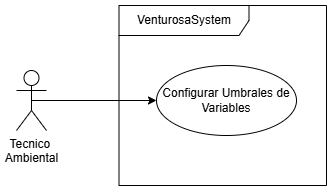

The diagram above was exported from draw.io. Its source (the exported page's mxGraphModel, read from the mxfile embedded in the PNG):
<mxGraphModel dx="944" dy="545" grid="1" gridSize="10" guides="1" tooltips="1" connect="1" arrows="1" fold="1" page="1" pageScale="1" pageWidth="827" pageHeight="583" background="light-dark(#FFFFFF,#FFFFFF)" math="0" shadow="0">
  <root>
    <mxCell id="0" />
    <mxCell id="1" parent="0" />
    <mxCell id="F9IpEOV7cwyKC9hZlxKi-2" parent="1" style="ellipse;whiteSpace=wrap;html=1;fillColor=none;strokeColor=light-dark(#000000,#000000);" value="&lt;font style=&quot;color: light-dark(rgb(0, 0, 0), rgb(0, 0, 0));&quot;&gt;Configurar Umbrales de Variables&lt;/font&gt;" vertex="1">
      <mxGeometry height="70" width="140" x="370" y="240" as="geometry" />
    </mxCell>
    <mxCell id="F9IpEOV7cwyKC9hZlxKi-4" parent="1" style="shape=umlFrame;whiteSpace=wrap;html=1;pointerEvents=0;width=130;height=30;fillColor=none;strokeColor=light-dark(#000000,#000000);" value="&lt;font style=&quot;color: light-dark(rgb(0, 0, 0), rgb(0, 0, 0));&quot;&gt;VenturosaSystem&lt;/font&gt;" vertex="1">
      <mxGeometry height="180" width="207.5" x="332.5" y="180" as="geometry" />
    </mxCell>
    <mxCell id="F9IpEOV7cwyKC9hZlxKi-8" edge="1" parent="1" source="F9IpEOV7cwyKC9hZlxKi-7" style="edgeStyle=orthogonalEdgeStyle;rounded=0;orthogonalLoop=1;jettySize=auto;html=1;exitX=0.5;exitY=0.5;exitDx=0;exitDy=0;exitPerimeter=0;entryX=0;entryY=0.5;entryDx=0;entryDy=0;strokeColor=light-dark(#000000,#000000);" target="F9IpEOV7cwyKC9hZlxKi-2">
      <mxGeometry relative="1" as="geometry" />
    </mxCell>
    <mxCell id="F9IpEOV7cwyKC9hZlxKi-7" parent="1" style="shape=umlActor;verticalLabelPosition=bottom;verticalAlign=top;html=1;fillColor=none;strokeColor=light-dark(#000000,#000000);" value="&lt;font style=&quot;color: light-dark(rgb(0, 0, 0), rgb(0, 0, 0));&quot;&gt;Tecnico&amp;nbsp;&lt;/font&gt;&lt;div&gt;&lt;font style=&quot;color: light-dark(rgb(0, 0, 0), rgb(0, 0, 0));&quot;&gt;Ambiental&lt;/font&gt;&lt;/div&gt;" vertex="1">
      <mxGeometry height="60" width="30" x="230" y="245" as="geometry" />
    </mxCell>
  </root>
</mxGraphModel>